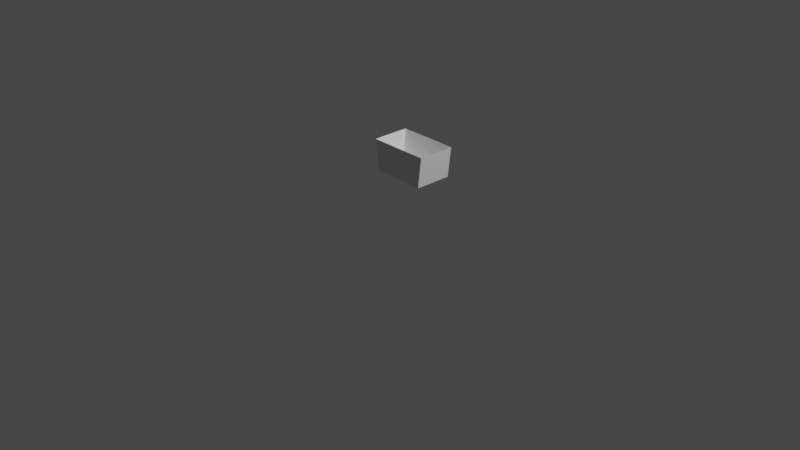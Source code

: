 # Source: TreasureChest.blend  (saved by Blender 3.2.14; exported with 4.5.12 LTS)
import bpy
from mathutils import Matrix  # noqa: F401  (used for matrix-valued properties, if any)

bpy.ops.wm.read_factory_settings(use_empty=True)
scene = bpy.context.scene
scene.name = 'Scene'

# ---- collections
col_collection = bpy.data.collections.new('Collection'); scene.collection.children.link(col_collection)

# ---- world
world_world = bpy.data.worlds.new('World'); scene.world = world_world
world_world.use_nodes = True; world_world.node_tree.nodes.clear()
_N = world_world.node_tree.nodes; _L = world_world.node_tree.links
n0 = _N.new('ShaderNodeOutputWorld'); n0.name = 'World Output'; n0.location = (300, 300)
n1 = _N.new('ShaderNodeBackground'); n1.name = 'Background'; n1.location = (10, 300)
n1.inputs[0].default_value = (0.05088, 0.05088, 0.05088, 1.0)
_L.new(n1.outputs[0], n0.inputs[0])
n0.is_active_output = True
world_world.color = (0.05088, 0.05088, 0.05088)
world_world.use_sun_shadow = False
world_world.sun_shadow_jitter_overblur = 0.0

# ---- cameras
cam_camera = bpy.data.cameras.new('Camera')
cam_camera.clip_end = 100.0
cam_camera.ortho_scale = 7.314

# ---- lights
light_light = bpy.data.lights.new('Light', 'POINT')
light_light.transmission_factor = 0.0
light_light.energy = 1000.0
light_light.shadow_soft_size = 0.1
light_light.shadow_maximum_resolution = 0.006
light_light.use_absolute_resolution = True

# ---- meshes
me_cube_001 = bpy.data.meshes.new('Cube.001')
me_cube_001.from_pydata([(-0.2584, -0.196, -0.1725), (-0.2038, -0.07356, -0.09283), (-0.2584, 0.1808, -0.1725), (-0.2038, 0.06956, -0.09283), (0.276, -0.2081, -0.1735), (0.2068, -0.07373, -0.09287), (0.276, 0.1687, -0.1735), (0.2065, 0.06921, -0.09284), (-0.3017, -0.1902, 0.1284), (-0.3017, 0.1865, 0.1284), (0.2995, 0.1809, 0.1216), (0.2995, -0.1958, 0.1216)], [], [(0, 8, 9, 2), (2, 9, 10, 6), (6, 10, 11, 4), (4, 11, 8, 0), (2, 6, 4, 0), (7, 3, 1, 5), (1, 3, 9, 8), (3, 7, 10, 9), (7, 5, 11, 10), (5, 1, 8, 11)])
_uv = me_cube_001.uv_layers.new(name='UVMap')
_uv.uv.foreach_set('vector', [0.375, 0.0, 0.625, 0.0, 0.625, 0.25, 0.375, 0.25, 0.375, 0.25, 0.625, 0.25, 0.625, 0.5, 0.375, 0.5, 0.375, 0.5, 0.625, 0.5, 0.625, 0.75, 0.375, 0.75, 0.375, 0.75, 0.625, 0.75, 0.625, 1.0, 0.375, 1.0, 0.125, 0.5, 0.375, 0.5, 0.375, 0.75, 0.125, 0.75, 0.665, 0.5775, 0.835, 0.5775, 0.835, 0.6725, 0.665, 0.6725, 0.835, 0.6725, 0.835, 0.5775, 0.875, 0.5, 0.875, 0.75, 0.835, 0.5775, 0.665, 0.5775, 0.625, 0.5, 0.875, 0.5, 0.665, 0.5775, 0.665, 0.6725, 0.625, 0.75, 0.625, 0.5, 0.665, 0.6725, 0.835, 0.6725, 0.875, 0.75, 0.625, 0.75])
me_cube_001.update()

# ---- objects
ob_light = bpy.data.objects.new('Light', light_light)
ob_camera = bpy.data.objects.new('Camera', cam_camera)
ob_chest = bpy.data.objects.new('Chest', me_cube_001)

# ---- transforms, parenting, visibility, modifiers, constraints
ob_light.location = (4.076, 1.005, 5.904)
ob_light.rotation_euler = (0.6503, 0.05522, 1.866)
ob_light.lock_rotations_4d = False
ob_light.empty_display_type = 'ARROWS'
ob_light.color = (0.0, 0.0, 0.0, 0.0)
ob_light.lineart.crease_threshold = 0.0
ob_camera.location = (7.359, -6.926, 4.958)
ob_camera.rotation_euler = (1.109, 0.0, 0.8149)
ob_camera.lock_rotations_4d = False
ob_camera.empty_display_type = 'ARROWS'
ob_camera.color = (0.0, 0.0, 0.0, 0.0)
ob_camera.display_type = 'WIRE'
ob_camera.lineart.crease_threshold = 0.0
ob_chest.location = (0.6193, -0.4026, 1.0)

# ---- collection membership
col_collection.objects.link(ob_light)
col_collection.objects.link(ob_camera)
col_collection.objects.link(ob_chest)

# ---- scene / render settings (as saved in the file)
scene.camera = ob_camera
scene.frame_start = 1; scene.frame_end = 250; scene.frame_set(1)
scene.render.engine = 'BLENDER_EEVEE_NEXT'
scene.cycles.sampling_pattern = 'TABULATED_SOBOL'
scene.cycles.use_light_tree = False
scene.view_settings.view_transform = 'Filmic'
bpy.context.view_layer.update()
